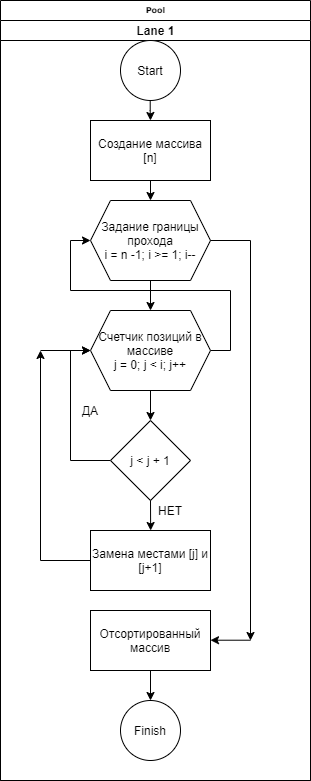

The diagram above was exported from draw.io. Its source (the exported page's mxGraphModel, read from the mxfile embedded in the PNG):
<mxGraphModel dx="1374" dy="765" grid="1" gridSize="10" guides="1" tooltips="1" connect="1" arrows="1" fold="1" page="1" pageScale="1" pageWidth="1100" pageHeight="850" background="#ffffff" math="0" shadow="0">
  <root>
    <mxCell id="0" />
    <mxCell id="1" parent="0" />
    <mxCell id="77e6c97f196da883-1" value="Pool" style="swimlane;html=1;childLayout=stackLayout;startSize=20;rounded=0;shadow=0;labelBackgroundColor=none;strokeWidth=1;fontFamily=Verdana;fontSize=8;align=center;" parent="1" vertex="1">
      <mxGeometry x="70" y="40" width="310" height="780" as="geometry" />
    </mxCell>
    <mxCell id="77e6c97f196da883-33" style="edgeStyle=orthogonalEdgeStyle;rounded=1;html=1;labelBackgroundColor=none;startArrow=none;startFill=0;startSize=5;endArrow=classicThin;endFill=1;endSize=5;jettySize=auto;orthogonalLoop=1;strokeWidth=1;fontFamily=Verdana;fontSize=8" parent="77e6c97f196da883-1" edge="1">
      <mxGeometry relative="1" as="geometry">
        <mxPoint x="175" y="20" as="sourcePoint" />
        <mxPoint x="175" y="20" as="targetPoint" />
      </mxGeometry>
    </mxCell>
    <mxCell id="77e6c97f196da883-39" style="edgeStyle=orthogonalEdgeStyle;rounded=1;html=1;labelBackgroundColor=none;startArrow=none;startFill=0;startSize=5;endArrow=classicThin;endFill=1;endSize=5;jettySize=auto;orthogonalLoop=1;strokeWidth=1;fontFamily=Verdana;fontSize=8" parent="77e6c97f196da883-1" edge="1">
      <mxGeometry relative="1" as="geometry">
        <mxPoint x="175" y="20" as="sourcePoint" />
        <mxPoint x="175" y="20" as="targetPoint" />
      </mxGeometry>
    </mxCell>
    <mxCell id="77e6c97f196da883-40" style="edgeStyle=orthogonalEdgeStyle;rounded=1;html=1;labelBackgroundColor=none;startArrow=none;startFill=0;startSize=5;endArrow=classicThin;endFill=1;endSize=5;jettySize=auto;orthogonalLoop=1;strokeWidth=1;fontFamily=Verdana;fontSize=8" parent="77e6c97f196da883-1" edge="1">
      <mxGeometry relative="1" as="geometry">
        <mxPoint x="175" y="20" as="sourcePoint" />
        <mxPoint x="175" y="20" as="targetPoint" />
      </mxGeometry>
    </mxCell>
    <mxCell id="107ba76e4e335f99-1" style="edgeStyle=orthogonalEdgeStyle;rounded=1;html=1;labelBackgroundColor=none;startArrow=none;startFill=0;startSize=5;endArrow=classicThin;endFill=1;endSize=5;jettySize=auto;orthogonalLoop=1;strokeWidth=1;fontFamily=Verdana;fontSize=8" parent="77e6c97f196da883-1" edge="1">
      <mxGeometry relative="1" as="geometry">
        <mxPoint x="175" y="20" as="sourcePoint" />
        <mxPoint x="175" y="20" as="targetPoint" />
      </mxGeometry>
    </mxCell>
    <mxCell id="107ba76e4e335f99-3" style="edgeStyle=orthogonalEdgeStyle;rounded=1;html=1;labelBackgroundColor=none;startArrow=none;startFill=0;startSize=5;endArrow=classicThin;endFill=1;endSize=5;jettySize=auto;orthogonalLoop=1;strokeColor=#000000;strokeWidth=1;fontFamily=Verdana;fontSize=8;fontColor=#000000;" parent="77e6c97f196da883-1" edge="1">
      <mxGeometry relative="1" as="geometry">
        <mxPoint x="175" y="750" as="sourcePoint" />
        <mxPoint x="175" y="750" as="targetPoint" />
      </mxGeometry>
    </mxCell>
    <mxCell id="107ba76e4e335f99-6" style="edgeStyle=orthogonalEdgeStyle;rounded=1;html=1;labelBackgroundColor=none;startArrow=none;startFill=0;startSize=5;endArrow=classicThin;endFill=1;endSize=5;jettySize=auto;orthogonalLoop=1;strokeWidth=1;fontFamily=Verdana;fontSize=8" parent="77e6c97f196da883-1" edge="1">
      <mxGeometry relative="1" as="geometry">
        <mxPoint x="175" y="20" as="sourcePoint" />
        <mxPoint x="175" y="20" as="targetPoint" />
      </mxGeometry>
    </mxCell>
    <mxCell id="77e6c97f196da883-2" value="Lane 1" style="swimlane;html=1;startSize=20;" parent="77e6c97f196da883-1" vertex="1">
      <mxGeometry y="20" width="310" height="760" as="geometry" />
    </mxCell>
    <mxCell id="N8r_8RY6OvVOpGchFVGN-24" value="" style="endArrow=classic;html=1;entryX=0;entryY=0.5;entryDx=0;entryDy=0;" parent="77e6c97f196da883-2" target="N8r_8RY6OvVOpGchFVGN-14" edge="1">
      <mxGeometry width="50" height="50" relative="1" as="geometry">
        <mxPoint x="40" y="330" as="sourcePoint" />
        <mxPoint x="70" y="329.71000000000004" as="targetPoint" />
      </mxGeometry>
    </mxCell>
    <mxCell id="N8r_8RY6OvVOpGchFVGN-19" value="ДА" style="text;html=1;strokeColor=none;fillColor=none;align=center;verticalAlign=middle;whiteSpace=wrap;rounded=0;" parent="77e6c97f196da883-2" vertex="1">
      <mxGeometry x="70" y="380" width="40" height="20" as="geometry" />
    </mxCell>
    <mxCell id="N8r_8RY6OvVOpGchFVGN-2" value="Start" style="ellipse;whiteSpace=wrap;html=1;aspect=fixed;" parent="77e6c97f196da883-2" vertex="1">
      <mxGeometry x="120" y="20" width="60" height="60" as="geometry" />
    </mxCell>
    <mxCell id="N8r_8RY6OvVOpGchFVGN-3" value="" style="endArrow=classic;html=1;" parent="77e6c97f196da883-2" edge="1">
      <mxGeometry width="50" height="50" relative="1" as="geometry">
        <mxPoint x="149.71" y="80" as="sourcePoint" />
        <mxPoint x="150" y="100" as="targetPoint" />
        <Array as="points">
          <mxPoint x="149.71" y="100" />
        </Array>
      </mxGeometry>
    </mxCell>
    <mxCell id="N8r_8RY6OvVOpGchFVGN-13" style="edgeStyle=orthogonalEdgeStyle;rounded=0;orthogonalLoop=1;jettySize=auto;html=1;exitX=0.5;exitY=1;exitDx=0;exitDy=0;entryX=0.5;entryY=0;entryDx=0;entryDy=0;" parent="77e6c97f196da883-2" source="N8r_8RY6OvVOpGchFVGN-4" target="N8r_8RY6OvVOpGchFVGN-8" edge="1">
      <mxGeometry relative="1" as="geometry" />
    </mxCell>
    <mxCell id="N8r_8RY6OvVOpGchFVGN-4" value="Создание массива [n]" style="rounded=0;whiteSpace=wrap;html=1;" parent="77e6c97f196da883-2" vertex="1">
      <mxGeometry x="90" y="100" width="120" height="60" as="geometry" />
    </mxCell>
    <mxCell id="N8r_8RY6OvVOpGchFVGN-15" style="edgeStyle=orthogonalEdgeStyle;rounded=0;orthogonalLoop=1;jettySize=auto;html=1;exitX=0.5;exitY=1;exitDx=0;exitDy=0;entryX=0.5;entryY=0;entryDx=0;entryDy=0;" parent="77e6c97f196da883-2" source="N8r_8RY6OvVOpGchFVGN-8" target="N8r_8RY6OvVOpGchFVGN-14" edge="1">
      <mxGeometry relative="1" as="geometry" />
    </mxCell>
    <mxCell id="N8r_8RY6OvVOpGchFVGN-8" value="Задание границы прохода&lt;br&gt;i = n -1; i &amp;gt;= 1; i--" style="shape=hexagon;perimeter=hexagonPerimeter2;whiteSpace=wrap;html=1;fixedSize=1;" parent="77e6c97f196da883-2" vertex="1">
      <mxGeometry x="90" y="180" width="120" height="80" as="geometry" />
    </mxCell>
    <mxCell id="N8r_8RY6OvVOpGchFVGN-17" style="edgeStyle=orthogonalEdgeStyle;rounded=0;orthogonalLoop=1;jettySize=auto;html=1;exitX=0.5;exitY=1;exitDx=0;exitDy=0;entryX=0.5;entryY=0;entryDx=0;entryDy=0;" parent="77e6c97f196da883-2" source="N8r_8RY6OvVOpGchFVGN-14" target="N8r_8RY6OvVOpGchFVGN-16" edge="1">
      <mxGeometry relative="1" as="geometry" />
    </mxCell>
    <mxCell id="N8r_8RY6OvVOpGchFVGN-18" style="edgeStyle=orthogonalEdgeStyle;rounded=0;orthogonalLoop=1;jettySize=auto;html=1;exitX=0;exitY=0.5;exitDx=0;exitDy=0;entryX=0;entryY=0.5;entryDx=0;entryDy=0;" parent="77e6c97f196da883-2" source="N8r_8RY6OvVOpGchFVGN-16" target="N8r_8RY6OvVOpGchFVGN-14" edge="1">
      <mxGeometry relative="1" as="geometry" />
    </mxCell>
    <mxCell id="N8r_8RY6OvVOpGchFVGN-16" value="j &amp;lt; j + 1" style="rhombus;whiteSpace=wrap;html=1;" parent="77e6c97f196da883-2" vertex="1">
      <mxGeometry x="110" y="400" width="80" height="80" as="geometry" />
    </mxCell>
    <mxCell id="N8r_8RY6OvVOpGchFVGN-26" style="edgeStyle=orthogonalEdgeStyle;rounded=0;orthogonalLoop=1;jettySize=auto;html=1;exitX=1;exitY=0.5;exitDx=0;exitDy=0;entryX=0;entryY=0.5;entryDx=0;entryDy=0;" parent="77e6c97f196da883-2" source="N8r_8RY6OvVOpGchFVGN-14" target="N8r_8RY6OvVOpGchFVGN-8" edge="1">
      <mxGeometry relative="1" as="geometry" />
    </mxCell>
    <mxCell id="N8r_8RY6OvVOpGchFVGN-14" value="Счетчик позиций в массиве&lt;br&gt;j = 0; j &amp;lt; i; j++" style="shape=hexagon;perimeter=hexagonPerimeter2;whiteSpace=wrap;html=1;fixedSize=1;" parent="77e6c97f196da883-2" vertex="1">
      <mxGeometry x="90" y="290" width="120" height="80" as="geometry" />
    </mxCell>
    <mxCell id="N8r_8RY6OvVOpGchFVGN-31" value="Finish" style="ellipse;whiteSpace=wrap;html=1;aspect=fixed;" parent="77e6c97f196da883-2" vertex="1">
      <mxGeometry x="120" y="680" width="60" height="60" as="geometry" />
    </mxCell>
    <mxCell id="N8r_8RY6OvVOpGchFVGN-21" value="НЕТ" style="text;html=1;strokeColor=none;fillColor=none;align=center;verticalAlign=middle;whiteSpace=wrap;rounded=0;" parent="77e6c97f196da883-2" vertex="1">
      <mxGeometry x="150" y="480" width="40" height="20" as="geometry" />
    </mxCell>
    <mxCell id="N8r_8RY6OvVOpGchFVGN-22" value="Замена местами [j] и [j+1]" style="rounded=0;whiteSpace=wrap;html=1;" parent="77e6c97f196da883-2" vertex="1">
      <mxGeometry x="90" y="510" width="120" height="60" as="geometry" />
    </mxCell>
    <mxCell id="N8r_8RY6OvVOpGchFVGN-32" style="edgeStyle=orthogonalEdgeStyle;rounded=0;orthogonalLoop=1;jettySize=auto;html=1;exitX=0.5;exitY=1;exitDx=0;exitDy=0;entryX=0.5;entryY=0;entryDx=0;entryDy=0;" parent="77e6c97f196da883-2" source="N8r_8RY6OvVOpGchFVGN-28" target="N8r_8RY6OvVOpGchFVGN-31" edge="1">
      <mxGeometry relative="1" as="geometry" />
    </mxCell>
    <mxCell id="N8r_8RY6OvVOpGchFVGN-28" value="Отсортированный массив" style="rounded=0;whiteSpace=wrap;html=1;" parent="77e6c97f196da883-2" vertex="1">
      <mxGeometry x="90" y="590" width="120" height="60" as="geometry" />
    </mxCell>
    <mxCell id="N8r_8RY6OvVOpGchFVGN-30" value="" style="endArrow=classic;html=1;" parent="77e6c97f196da883-2" edge="1">
      <mxGeometry width="50" height="50" relative="1" as="geometry">
        <mxPoint x="250" y="619.71" as="sourcePoint" />
        <mxPoint x="210" y="619.71" as="targetPoint" />
      </mxGeometry>
    </mxCell>
    <mxCell id="N8r_8RY6OvVOpGchFVGN-20" style="edgeStyle=orthogonalEdgeStyle;rounded=0;orthogonalLoop=1;jettySize=auto;html=1;exitX=0.5;exitY=1;exitDx=0;exitDy=0;" parent="1" source="N8r_8RY6OvVOpGchFVGN-16" edge="1">
      <mxGeometry relative="1" as="geometry">
        <mxPoint x="220.1428571428571" y="570" as="targetPoint" />
      </mxGeometry>
    </mxCell>
    <mxCell id="N8r_8RY6OvVOpGchFVGN-23" style="edgeStyle=orthogonalEdgeStyle;rounded=0;orthogonalLoop=1;jettySize=auto;html=1;exitX=0;exitY=0.5;exitDx=0;exitDy=0;" parent="1" source="N8r_8RY6OvVOpGchFVGN-22" edge="1">
      <mxGeometry relative="1" as="geometry">
        <mxPoint x="110" y="390" as="targetPoint" />
      </mxGeometry>
    </mxCell>
    <mxCell id="N8r_8RY6OvVOpGchFVGN-29" style="edgeStyle=orthogonalEdgeStyle;rounded=0;orthogonalLoop=1;jettySize=auto;html=1;exitX=1;exitY=0.5;exitDx=0;exitDy=0;" parent="1" source="N8r_8RY6OvVOpGchFVGN-8" edge="1">
      <mxGeometry relative="1" as="geometry">
        <mxPoint x="320" y="680" as="targetPoint" />
      </mxGeometry>
    </mxCell>
  </root>
</mxGraphModel>